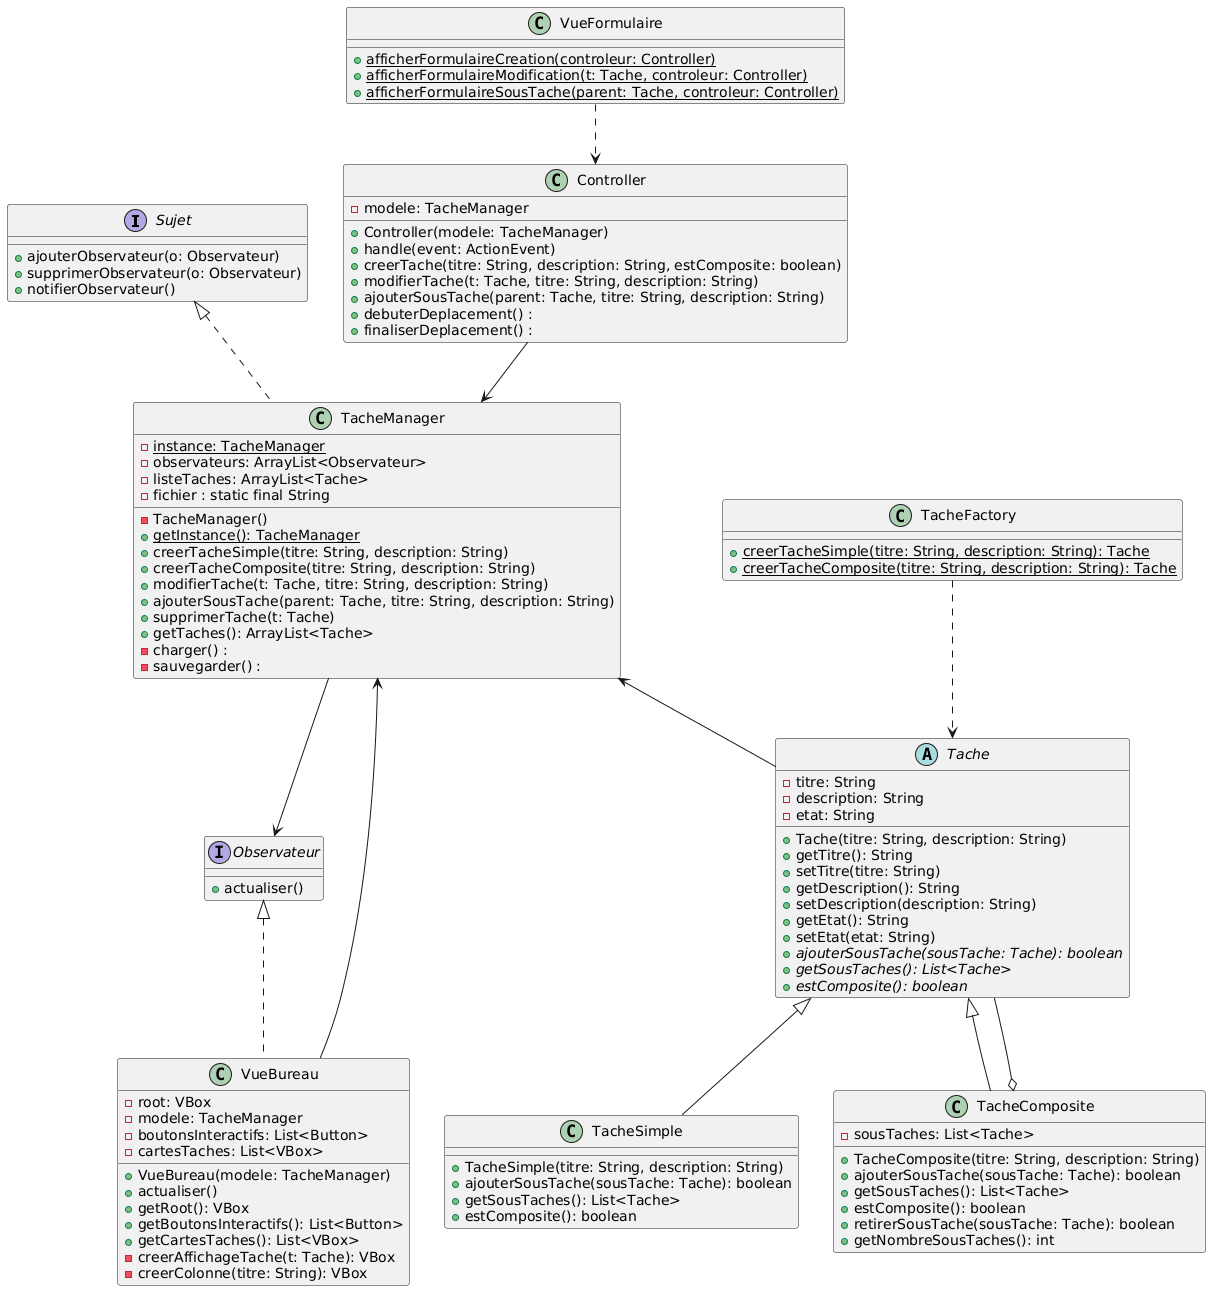

The diagram above was rendered by PlantUML. Its source (embedded in the PNG):
@startuml
interface Sujet {
        + ajouterObservateur(o: Observateur)
        + supprimerObservateur(o: Observateur)
        + notifierObservateur()
    }

    interface Observateur {
        + actualiser()
    }

    abstract class Tache {
        - titre: String
        - description: String
        - etat: String
        + Tache(titre: String, description: String)
        + getTitre(): String
        + setTitre(titre: String)
        + getDescription(): String
        + setDescription(description: String)
        + getEtat(): String
        + setEtat(etat: String)
        + {abstract} ajouterSousTache(sousTache: Tache): boolean
        + {abstract} getSousTaches(): List<Tache>
        + {abstract} estComposite(): boolean
    }

    class TacheSimple {
        + TacheSimple(titre: String, description: String)
        + ajouterSousTache(sousTache: Tache): boolean
        + getSousTaches(): List<Tache>
        + estComposite(): boolean
    }

    class TacheComposite {
        - sousTaches: List<Tache>
        + TacheComposite(titre: String, description: String)
        + ajouterSousTache(sousTache: Tache): boolean
        + getSousTaches(): List<Tache>
        + estComposite(): boolean
        + retirerSousTache(sousTache: Tache): boolean
        + getNombreSousTaches(): int
    }

    class TacheManager {
        - {static} instance: TacheManager
        - observateurs: ArrayList<Observateur>
        - listeTaches: ArrayList<Tache>
        - fichier : static final String
        - TacheManager()
        + {static} getInstance(): TacheManager
        + creerTacheSimple(titre: String, description: String)
        + creerTacheComposite(titre: String, description: String)
        + modifierTache(t: Tache, titre: String, description: String)
        + ajouterSousTache(parent: Tache, titre: String, description: String)
        + supprimerTache(t: Tache)
        + getTaches(): ArrayList<Tache>
        - charger() : 
        - sauvegarder() : 
    }

    class TacheFactory {
        + {static} creerTacheSimple(titre: String, description: String): Tache
        + {static} creerTacheComposite(titre: String, description: String): Tache
    }

    class Controller {
        - modele: TacheManager
        + Controller(modele: TacheManager)
        + handle(event: ActionEvent)
        + creerTache(titre: String, description: String, estComposite: boolean)
        + modifierTache(t: Tache, titre: String, description: String)
        + ajouterSousTache(parent: Tache, titre: String, description: String)
        + debuterDeplacement() :
        + finaliserDeplacement() :
    }

    class VueBureau {
        - root: VBox
        - modele: TacheManager
        - boutonsInteractifs: List<Button>
        - cartesTaches: List<VBox>
        + VueBureau(modele: TacheManager)
        + actualiser()
        + getRoot(): VBox
        + getBoutonsInteractifs(): List<Button>
        + getCartesTaches(): List<VBox>
        - creerAffichageTache(t: Tache): VBox
        - creerColonne(titre: String): VBox
    }

    class VueFormulaire {
        + {static} afficherFormulaireCreation(controleur: Controller)
        + {static} afficherFormulaireModification(t: Tache, controleur: Controller)
        + {static} afficherFormulaireSousTache(parent: Tache, controleur: Controller)
    }

  

' Relations
Sujet <|.. TacheManager
Observateur <|.. VueBureau
Tache <|-- TacheSimple
Tache <|-- TacheComposite
TacheComposite o-- Tache

TacheManager <-- Tache
TacheManager -->  Observateur
TacheFactory ..> Tache

Controller --> TacheManager
VueBureau --> TacheManager
VueFormulaire ..> Controller
@enduml